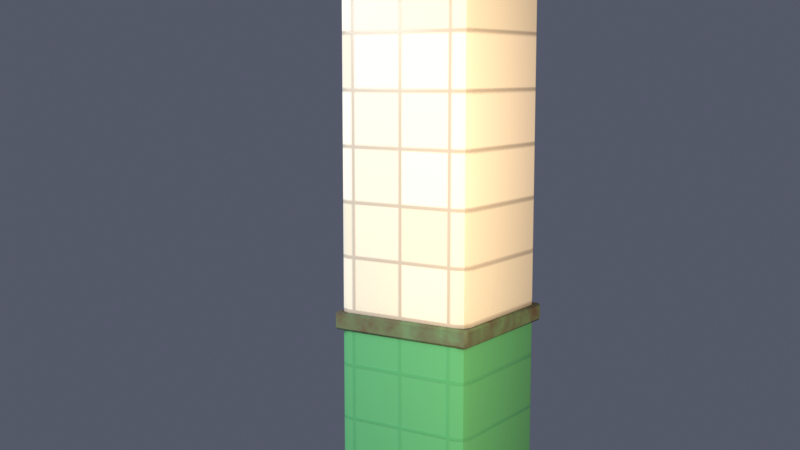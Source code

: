 # Source: g67_pz_corner_in.blend  (saved by Blender 5.3.31; exported with 4.5.12 LTS)
import bpy
from mathutils import Matrix  # noqa: F401  (used for matrix-valued properties, if any)

bpy.ops.wm.read_factory_settings(use_empty=True)
scene = bpy.context.scene
scene.name = 'Scene'

# ---- images (referenced by path relative to the original .blend; pixels are not part of the script)
import os
ASSET_DIR = os.environ.get("B2B_ASSET_DIR", "")  # directory of the original .blend (textures are referenced by path, not embedded)
HERE = os.path.dirname(os.path.abspath(__file__))  # packed textures are extracted next to this script under _unpacked/

def load_image(name, relpath, width, height, colorspace="sRGB"):
    """Load a texture the original file referenced (path relative to the .blend, or extracted next to this script)."""
    p = next((c for c in (os.path.join(HERE, relpath), os.path.join(ASSET_DIR, relpath)) if relpath and os.path.exists(c)), "")
    if p:
        img = bpy.data.images.load(p, check_existing=True)
        img.name = name
    else:  # same state as the original file: an image datablock whose file is absent (Cycles renders it pink)
        img = bpy.data.images.new(name, width, height)
        img.source = "FILE"
        img.filepath = "//" + (relpath or name)
    img.colorspace_settings.name = colorspace
    return img
img_g67_pz_corner_in_bc_001 = load_image('g67_pz_corner_in_bc.001', '_unpacked/g67_pz_corner_in_bc.0d16b7fa.png', 1024, 1024, 'sRGB')
img_g67_pz_corner_in_orm = load_image('g67_pz_corner_in_orm', '_unpacked/g67_pz_corner_in_orm.44baa2a9.png', 1024, 1024, 'Non-Color')
img_g67_pz_corner_in_n = load_image('g67_pz_corner_in_n', '_unpacked/g67_pz_corner_in_n.242717e6.png', 1024, 1024, 'Non-Color')

# ---- materials (node trees are filled in below, after node groups)
mat_g67_pz_corner_in = bpy.data.materials.new('g67_pz_corner_in')

# ---- material node trees
mat_g67_pz_corner_in.use_nodes = True; mat_g67_pz_corner_in.node_tree.nodes.clear()
_N = mat_g67_pz_corner_in.node_tree.nodes; _L = mat_g67_pz_corner_in.node_tree.links
n0 = _N.new('ShaderNodeOutputMaterial'); n0.name = 'Material Output'; n0.location = (800, 0)
n1 = _N.new('ShaderNodeBsdfPrincipled'); n1.name = 'Principled BSDF'; n1.location = (500, 0)
n1.inputs[10].default_value = 0.005
n2 = _N.new('ShaderNodeTexImage'); n2.name = 'Image Texture'; n2.location = (0, 300)
n2.image = img_g67_pz_corner_in_bc_001
n3 = _N.new('ShaderNodeTexImage'); n3.name = 'Image Texture.001'; n3.location = (0, 0)
n3.image = img_g67_pz_corner_in_orm
n4 = _N.new('ShaderNodeSeparateColor'); n4.name = 'Separate Color'; n4.location = (250, 0)
n5 = _N.new('ShaderNodeTexImage'); n5.name = 'Image Texture.002'; n5.location = (0, -300)
n5.image = img_g67_pz_corner_in_n
n6 = _N.new('ShaderNodeNormalMap'); n6.name = 'Normal Map'; n6.location = (250, -300)
n6.width = 160
_L.new(n1.outputs[0], n0.inputs[0])
_L.new(n2.outputs[0], n1.inputs[0])
_L.new(n3.outputs[0], n4.inputs[0])
_L.new(n4.outputs[1], n1.inputs[2])
_L.new(n4.outputs[2], n1.inputs[1])
_L.new(n5.outputs[0], n6.inputs[1])
_L.new(n6.outputs[0], n1.inputs[5])
n0.is_active_output = True

# ---- world
world_w = bpy.data.worlds.new('w'); scene.world = world_w
world_w.use_nodes = True; world_w.node_tree.nodes.clear()
_N = world_w.node_tree.nodes; _L = world_w.node_tree.links
n0 = _N.new('ShaderNodeBackground'); n0.name = 'Background'; n0.location = (-200, 100)
n0.inputs[0].default_value = (0.09, 0.1, 0.14, 1.0)
n1 = _N.new('ShaderNodeOutputWorld'); n1.name = 'World Output'; n1.location = (200, 100)
_L.new(n0.outputs[0], n1.inputs[0])
n1.is_active_output = True

# ---- cameras
cam_cam = bpy.data.cameras.new('cam')

# ---- lights
light_key = bpy.data.lights.new('key', 'AREA')
light_key.energy = 220.0
light_key.size = 3.0
light_warm = bpy.data.lights.new('warm', 'POINT')
light_warm.color = (1.0, 0.68, 0.38)
light_warm.energy = 260.0
light_warm.shadow_soft_size = 0.2

# ---- meshes
me_g67_pz_corner_in = bpy.data.meshes.new('g67_pz_corner_in')
me_g67_pz_corner_in.from_pydata([(-0.17, -0.17, -1.6), (-0.17, -0.2, -1.57), (-0.2, -0.17, -1.57), (-0.17, -0.1912, -1.591), (-0.1873, -0.1873, -1.587), (-0.1912, -0.1912, -1.57), (-0.1912, -0.17, -1.591), (-0.17, -0.2, 1.57), (-0.17, -0.17, 1.6), (-0.2, -0.17, 1.57), (-0.17, -0.1912, 1.591), (-0.1873, -0.1873, 1.587), (-0.1912, -0.17, 1.591), (-0.1912, -0.1912, 1.57), (-0.17, 0.17, -1.6), (-0.2, 0.17, -1.57), (-0.17, 0.2, -1.57), (-0.1912, 0.17, -1.591), (-0.1873, 0.1873, -1.587), (-0.1912, 0.1912, -1.57), (-0.17, 0.1912, -1.591), (-0.17, 0.17, 1.6), (-0.17, 0.2, 1.57), (-0.2, 0.17, 1.57), (-0.17, 0.1912, 1.591), (-0.1873, 0.1873, 1.587), (-0.1912, 0.1912, 1.57), (-0.1912, 0.17, 1.591), (0.17, -0.17, -1.6), (0.2, -0.17, -1.57), (0.17, -0.2, -1.57), (0.1912, -0.17, -1.591), (0.1873, -0.1873, -1.587), (0.1912, -0.1912, -1.57), (0.17, -0.1912, -1.591), (0.17, -0.17, 1.6), (0.17, -0.2, 1.57), (0.2, -0.17, 1.57), (0.17, -0.1912, 1.591), (0.1873, -0.1873, 1.587), (0.1912, -0.1912, 1.57), (0.1912, -0.17, 1.591), (0.17, 0.17, -1.6), (0.17, 0.2, -1.57), (0.2, 0.17, -1.57), (0.17, 0.1912, -1.591), (0.1873, 0.1873, -1.587), (0.1912, 0.1912, -1.57), (0.1912, 0.17, -1.591), (0.17, 0.17, 1.6), (0.2, 0.17, 1.57), (0.17, 0.2, 1.57), (0.1912, 0.17, 1.591), (0.1873, 0.1873, 1.587), (0.1912, 0.1912, 1.57), (0.17, 0.1912, 1.591), (-0.204, -0.204, -0.505), (-0.204, -0.21, -0.499), (-0.21, -0.204, -0.499), (-0.204, -0.21, -0.461), (-0.204, -0.204, -0.455), (-0.21, -0.204, -0.461), (-0.204, 0.204, -0.505), (-0.21, 0.204, -0.499), (-0.204, 0.21, -0.499), (-0.204, 0.204, -0.455), (-0.204, 0.21, -0.461), (-0.21, 0.204, -0.461), (0.204, -0.204, -0.505), (0.21, -0.204, -0.499), (0.204, -0.21, -0.499), (0.204, -0.204, -0.455), (0.204, -0.21, -0.461), (0.21, -0.204, -0.461), (0.204, 0.204, -0.505), (0.204, 0.21, -0.499), (0.21, 0.204, -0.499), (0.204, 0.204, -0.455), (0.21, 0.204, -0.461), (0.204, 0.21, -0.461)], [], [(0, 3, 4, 6), (1, 5, 4, 3), (2, 6, 4, 5), (7, 10, 11, 13), (8, 12, 11, 10), (9, 13, 11, 12), (14, 17, 18, 20), (15, 19, 18, 17), (16, 20, 18, 19), (21, 24, 25, 27), (22, 26, 25, 24), (23, 27, 25, 26), (28, 31, 32, 34), (29, 33, 32, 31), (30, 34, 32, 33), (35, 38, 39, 41), (36, 40, 39, 38), (37, 41, 39, 40), (42, 45, 46, 48), (43, 47, 46, 45), (44, 48, 46, 47), (49, 52, 53, 55), (50, 54, 53, 52), (51, 55, 53, 54), (14, 0, 6, 17), (17, 6, 2, 15), (1, 7, 13, 5), (5, 13, 9, 2), (8, 21, 27, 12), (12, 27, 23, 9), (22, 16, 19, 26), (26, 19, 15, 23), (42, 14, 20, 45), (45, 20, 16, 43), (21, 49, 55, 24), (24, 55, 51, 22), (50, 44, 47, 54), (54, 47, 43, 51), (28, 42, 48, 31), (31, 48, 44, 29), (49, 35, 41, 52), (52, 41, 37, 50), (36, 30, 33, 40), (40, 33, 29, 37), (0, 28, 34, 3), (3, 34, 30, 1), (35, 8, 10, 38), (38, 10, 7, 36), (14, 42, 28, 0), (2, 9, 23, 15), (30, 36, 7, 1), (49, 21, 8, 35), (16, 22, 51, 43), (44, 50, 37, 29), (56, 57, 58), (59, 60, 61), (62, 63, 64), (65, 66, 67), (68, 69, 70), (71, 72, 73), (74, 75, 76), (77, 78, 79), (62, 56, 58, 63), (57, 59, 61, 58), (60, 65, 67, 61), (66, 64, 63, 67), (74, 62, 64, 75), (65, 77, 79, 66), (78, 76, 75, 79), (68, 74, 76, 69), (77, 71, 73, 78), (72, 70, 69, 73), (56, 68, 70, 57), (71, 60, 59, 72), (62, 74, 68, 56), (58, 61, 67, 63), (70, 72, 59, 57), (77, 65, 60, 71), (64, 66, 79, 75), (76, 78, 73, 69)])
me_g67_pz_corner_in.polygons.foreach_set('use_smooth', [True] * 80)
_k = set([(3, 4), (3, 34), (4, 5), (4, 6), (5, 13), (6, 17), (10, 11), (10, 38), (11, 12), (11, 13), (12, 27), (17, 18), (18, 19), (18, 20), (19, 26), (20, 45), (24, 25), (24, 55), (25, 26), (25, 27), (31, 32), (31, 48), (32, 33), (32, 34), (33, 40), (38, 39), (39, 40), (39, 41), (41, 52), (45, 46), (46, 47), (46, 48), (47, 54), (52, 53), (53, 54), (53, 55), (56, 62), (56, 68), (57, 59), (57, 70), (58, 61), (58, 63), (59, 72), (60, 65), (60, 71), (61, 67), (62, 74), (63, 67), (64, 66), (64, 75), (65, 77), (66, 79), (68, 74), (69, 73), (69, 76), (70, 72), (71, 77), (73, 78), (75, 79), (76, 78)])
me_g67_pz_corner_in.attributes.new('sharp_edge', 'BOOLEAN', 'EDGE').data.foreach_set('value', [ (min(e.vertices), max(e.vertices)) in _k for e in me_g67_pz_corner_in.edges])
_uv = me_g67_pz_corner_in.uv_layers.new(name='UVMap')
_uv.uv.foreach_set('vector', [0.5027, 0.1143, 0.5007, 0.121, 0.496, 0.1198, 0.496, 0.1143, 0.1143, 0.9923, 0.121, 0.9923, 0.1198, 0.9977, 0.1143, 0.9989, 0.4894, 0.1143, 0.496, 0.1143, 0.496, 0.1198, 0.4913, 0.121, 0.1143, 0.007736, 0.1143, 0.001084, 0.1198, 0.002305, 0.121, 0.007736, 0.374, 0.001084, 0.374, 0.007736, 0.3685, 0.007736, 0.3673, 0.003033, 0.374, 0.01439, 0.3673, 0.01244, 0.3685, 0.007736, 0.374, 0.007736, 0.5027, 0.007736, 0.496, 0.007736, 0.496, 0.002305, 0.5007, 0.001084, 0.4894, 0.007736, 0.4913, 0.001084, 0.496, 0.002305, 0.496, 0.007736, 0.1298, 0.9923, 0.1298, 0.9989, 0.1244, 0.9977, 0.1232, 0.9923, 0.4806, 0.001084, 0.4872, 0.003033, 0.486, 0.007736, 0.4806, 0.007736, 0.1298, 0.007736, 0.1232, 0.007736, 0.1244, 0.002305, 0.1298, 0.001084, 0.4806, 0.01439, 0.4806, 0.007736, 0.486, 0.007736, 0.4872, 0.01244, 0.5027, 0.3975, 0.496, 0.3975, 0.496, 0.3921, 0.5007, 0.3909, 0.4894, 0.3975, 0.4913, 0.3909, 0.496, 0.3921, 0.496, 0.3975, 0.007736, 0.9923, 0.007736, 0.9989, 0.002305, 0.9977, 0.001084, 0.9923, 0.3585, 0.07647, 0.3651, 0.07841, 0.3639, 0.08312, 0.3585, 0.08312, 0.007736, 0.007736, 0.001084, 0.007736, 0.002305, 0.002305, 0.007736, 0.001084, 0.3585, 0.08977, 0.3585, 0.08312, 0.3639, 0.08312, 0.3651, 0.08782, 0.5027, 0.5041, 0.5007, 0.5108, 0.496, 0.5096, 0.496, 0.5041, 0.2364, 0.9923, 0.2431, 0.9923, 0.2418, 0.9977, 0.2364, 0.9989, 0.4894, 0.5041, 0.496, 0.5041, 0.496, 0.5096, 0.4913, 0.5108, 0.2519, 0.07647, 0.2519, 0.08312, 0.2465, 0.08312, 0.2452, 0.07841, 0.2519, 0.08977, 0.2452, 0.08782, 0.2465, 0.08312, 0.2519, 0.08312, 0.2364, 0.007736, 0.2364, 0.001084, 0.2418, 0.002305, 0.2431, 0.007736, 0.5027, 0.007736, 0.5027, 0.1143, 0.496, 0.1143, 0.496, 0.007736, 0.496, 0.007736, 0.496, 0.1143, 0.4894, 0.1143, 0.4894, 0.007736, 0.1143, 0.9923, 0.1143, 0.007736, 0.121, 0.007736, 0.121, 0.9923, 0.3673, 0.7086, 0.3673, 0.01244, 0.374, 0.01439, 0.374, 0.7106, 0.374, 0.001084, 0.4806, 0.001084, 0.4806, 0.007736, 0.374, 0.007736, 0.374, 0.007736, 0.4806, 0.007736, 0.4806, 0.01439, 0.374, 0.01439, 0.1298, 0.007736, 0.1298, 0.9923, 0.1232, 0.9923, 0.1232, 0.007736, 0.4872, 0.01244, 0.4872, 0.7086, 0.4806, 0.7106, 0.4806, 0.01439, 0.5781, 0.007736, 0.5027, 0.007736, 0.5007, 0.001084, 0.5761, 0.001084, 0.2364, 0.9989, 0.1298, 0.9989, 0.1298, 0.9923, 0.2364, 0.9923, 0.2519, 0.001084, 0.2519, 0.07647, 0.2452, 0.07841, 0.2452, 0.003033, 0.1298, 0.001084, 0.2364, 0.001084, 0.2364, 0.007736, 0.1298, 0.007736, 0.2519, 0.08977, 0.2519, 0.7859, 0.2452, 0.784, 0.2452, 0.08782, 0.2431, 0.007736, 0.2431, 0.9923, 0.2364, 0.9923, 0.2364, 0.007736, 0.5027, 0.3975, 0.5027, 0.5041, 0.496, 0.5041, 0.496, 0.3975, 0.496, 0.3975, 0.496, 0.5041, 0.4894, 0.5041, 0.4894, 0.3975, 0.2519, 0.07647, 0.3585, 0.07647, 0.3585, 0.08312, 0.2519, 0.08312, 0.2519, 0.08312, 0.3585, 0.08312, 0.3585, 0.08977, 0.2519, 0.08977, 0.007736, 0.007736, 0.007736, 0.9923, 0.001084, 0.9923, 0.001084, 0.007736, 0.3651, 0.08782, 0.3651, 0.784, 0.3585, 0.7859, 0.3585, 0.08977, 0.5027, 0.1143, 0.5781, 0.1143, 0.5761, 0.121, 0.5007, 0.121, 0.1143, 0.9989, 0.007736, 0.9989, 0.007736, 0.9923, 0.1143, 0.9923, 0.3585, 0.07647, 0.3585, 0.001084, 0.3651, 0.003033, 0.3651, 0.07841, 0.007736, 0.001084, 0.1143, 0.001084, 0.1143, 0.007736, 0.007736, 0.007736, 0.5027, 0.007736, 0.5781, 0.007736, 0.5781, 0.1143, 0.5027, 0.1143, 0.374, 0.7106, 0.374, 0.01439, 0.4806, 0.01439, 0.4806, 0.7106, 0.007736, 0.9923, 0.007736, 0.007736, 0.1143, 0.007736, 0.1143, 0.9923, 0.2519, 0.07647, 0.2519, 0.001084, 0.3585, 0.001084, 0.3585, 0.07647, 0.1298, 0.9923, 0.1298, 0.007736, 0.2364, 0.007736, 0.2364, 0.9923, 0.2519, 0.7859, 0.2519, 0.08977, 0.3585, 0.08977, 0.3585, 0.7859, 0.37, 0.9764, 0.3686, 0.9783, 0.3673, 0.9764, 0.4907, 0.6446, 0.4894, 0.6428, 0.4921, 0.6428, 0.37, 0.8485, 0.3673, 0.8485, 0.3686, 0.8466, 0.4894, 0.5148, 0.4907, 0.513, 0.4921, 0.5148, 0.4921, 0.6487, 0.4894, 0.6487, 0.4907, 0.6468, 0.4578, 0.7146, 0.4591, 0.7127, 0.4604, 0.7146, 0.4921, 0.7766, 0.4907, 0.7785, 0.4894, 0.7766, 0.4578, 0.8425, 0.4604, 0.8425, 0.4591, 0.8444, 0.37, 0.8485, 0.37, 0.9764, 0.3673, 0.9764, 0.3673, 0.8485, 0.5032, 0.2589, 0.4913, 0.2589, 0.4913, 0.257, 0.5032, 0.257, 0.4894, 0.6428, 0.4894, 0.5148, 0.4921, 0.5148, 0.4921, 0.6428, 0.4913, 0.253, 0.5032, 0.253, 0.5032, 0.2548, 0.4913, 0.2548, 0.5051, 0.125, 0.5051, 0.253, 0.5032, 0.253, 0.5032, 0.125, 0.4894, 0.253, 0.4894, 0.125, 0.4913, 0.125, 0.4913, 0.253, 0.4913, 0.1232, 0.5032, 0.1232, 0.5032, 0.125, 0.4913, 0.125, 0.4921, 0.6487, 0.4921, 0.7766, 0.4894, 0.7766, 0.4894, 0.6487, 0.4578, 0.8425, 0.4578, 0.7146, 0.4604, 0.7146, 0.4604, 0.8425, 0.4913, 0.3868, 0.5032, 0.3868, 0.5032, 0.3887, 0.4913, 0.3887, 0.5051, 0.2589, 0.5051, 0.3868, 0.5032, 0.3868, 0.5032, 0.2589, 0.4894, 0.3868, 0.4894, 0.2589, 0.4913, 0.2589, 0.4913, 0.3868, 0.37, 0.8485, 0.4604, 0.8485, 0.4604, 0.9764, 0.37, 0.9764, 0.5005, 0.6428, 0.4921, 0.6428, 0.4921, 0.5148, 0.5005, 0.5148, 0.5032, 0.3868, 0.4913, 0.3868, 0.4913, 0.2589, 0.5032, 0.2589, 0.4578, 0.8425, 0.3673, 0.8425, 0.3673, 0.7146, 0.4578, 0.7146, 0.5032, 0.253, 0.4913, 0.253, 0.4913, 0.125, 0.5032, 0.125, 0.4689, 0.8425, 0.4604, 0.8425, 0.4604, 0.7146, 0.4689, 0.7146])
me_g67_pz_corner_in.materials.append(mat_g67_pz_corner_in)
me_g67_pz_corner_in.update()

# ---- objects
ob_g67_pz_corner_in = bpy.data.objects.new('g67_pz_corner_in', me_g67_pz_corner_in)
ob_key = bpy.data.objects.new('key', light_key)
ob_warm = bpy.data.objects.new('warm', light_warm)
ob_cam = bpy.data.objects.new('cam', cam_cam)

# ---- transforms, parenting, visibility, modifiers, constraints
ob_g67_pz_corner_in.location = (0.0, 0.2, 1.6)
ob_key.location = (-2.5, -3.0, 3.2)
ob_key.rotation_euler = (0.9599, 0.0, -0.6632)
ob_warm.location = (1.6, -1.2, 1.6)
ob_cam.location = (1.6, -2.4, 1.8)
ob_cam.rotation_euler = (1.433, -1.915e-08, 0.588)

# ---- collection membership
scene.collection.objects.link(ob_g67_pz_corner_in)
scene.collection.objects.link(ob_key)
scene.collection.objects.link(ob_warm)
scene.collection.objects.link(ob_cam)

# ---- scene / render settings (as saved in the file)
scene.camera = ob_cam
scene.frame_start = 1; scene.frame_end = 250; scene.frame_set(1)
scene.render.engine = 'BLENDER_EEVEE_NEXT'
scene.render.resolution_x = 1280
scene.render.resolution_y = 720
scene.render.bake_bias = 0.0
scene.render.bake_samples = 0
scene.render.compositor_device = 'GPU'
scene.cycles.use_denoising = False
scene.cycles.samples = 24
scene.eevee.use_volume_custom_range = False
scene.eevee.fast_gi_thickness_near = 0.1
scene.eevee.fast_gi_thickness_far = 0.0
scene.eevee.ray_tracing_options.screen_trace_thickness = 0.1
scene.view_settings.view_transform = 'Standard'
bpy.context.view_layer.update()
